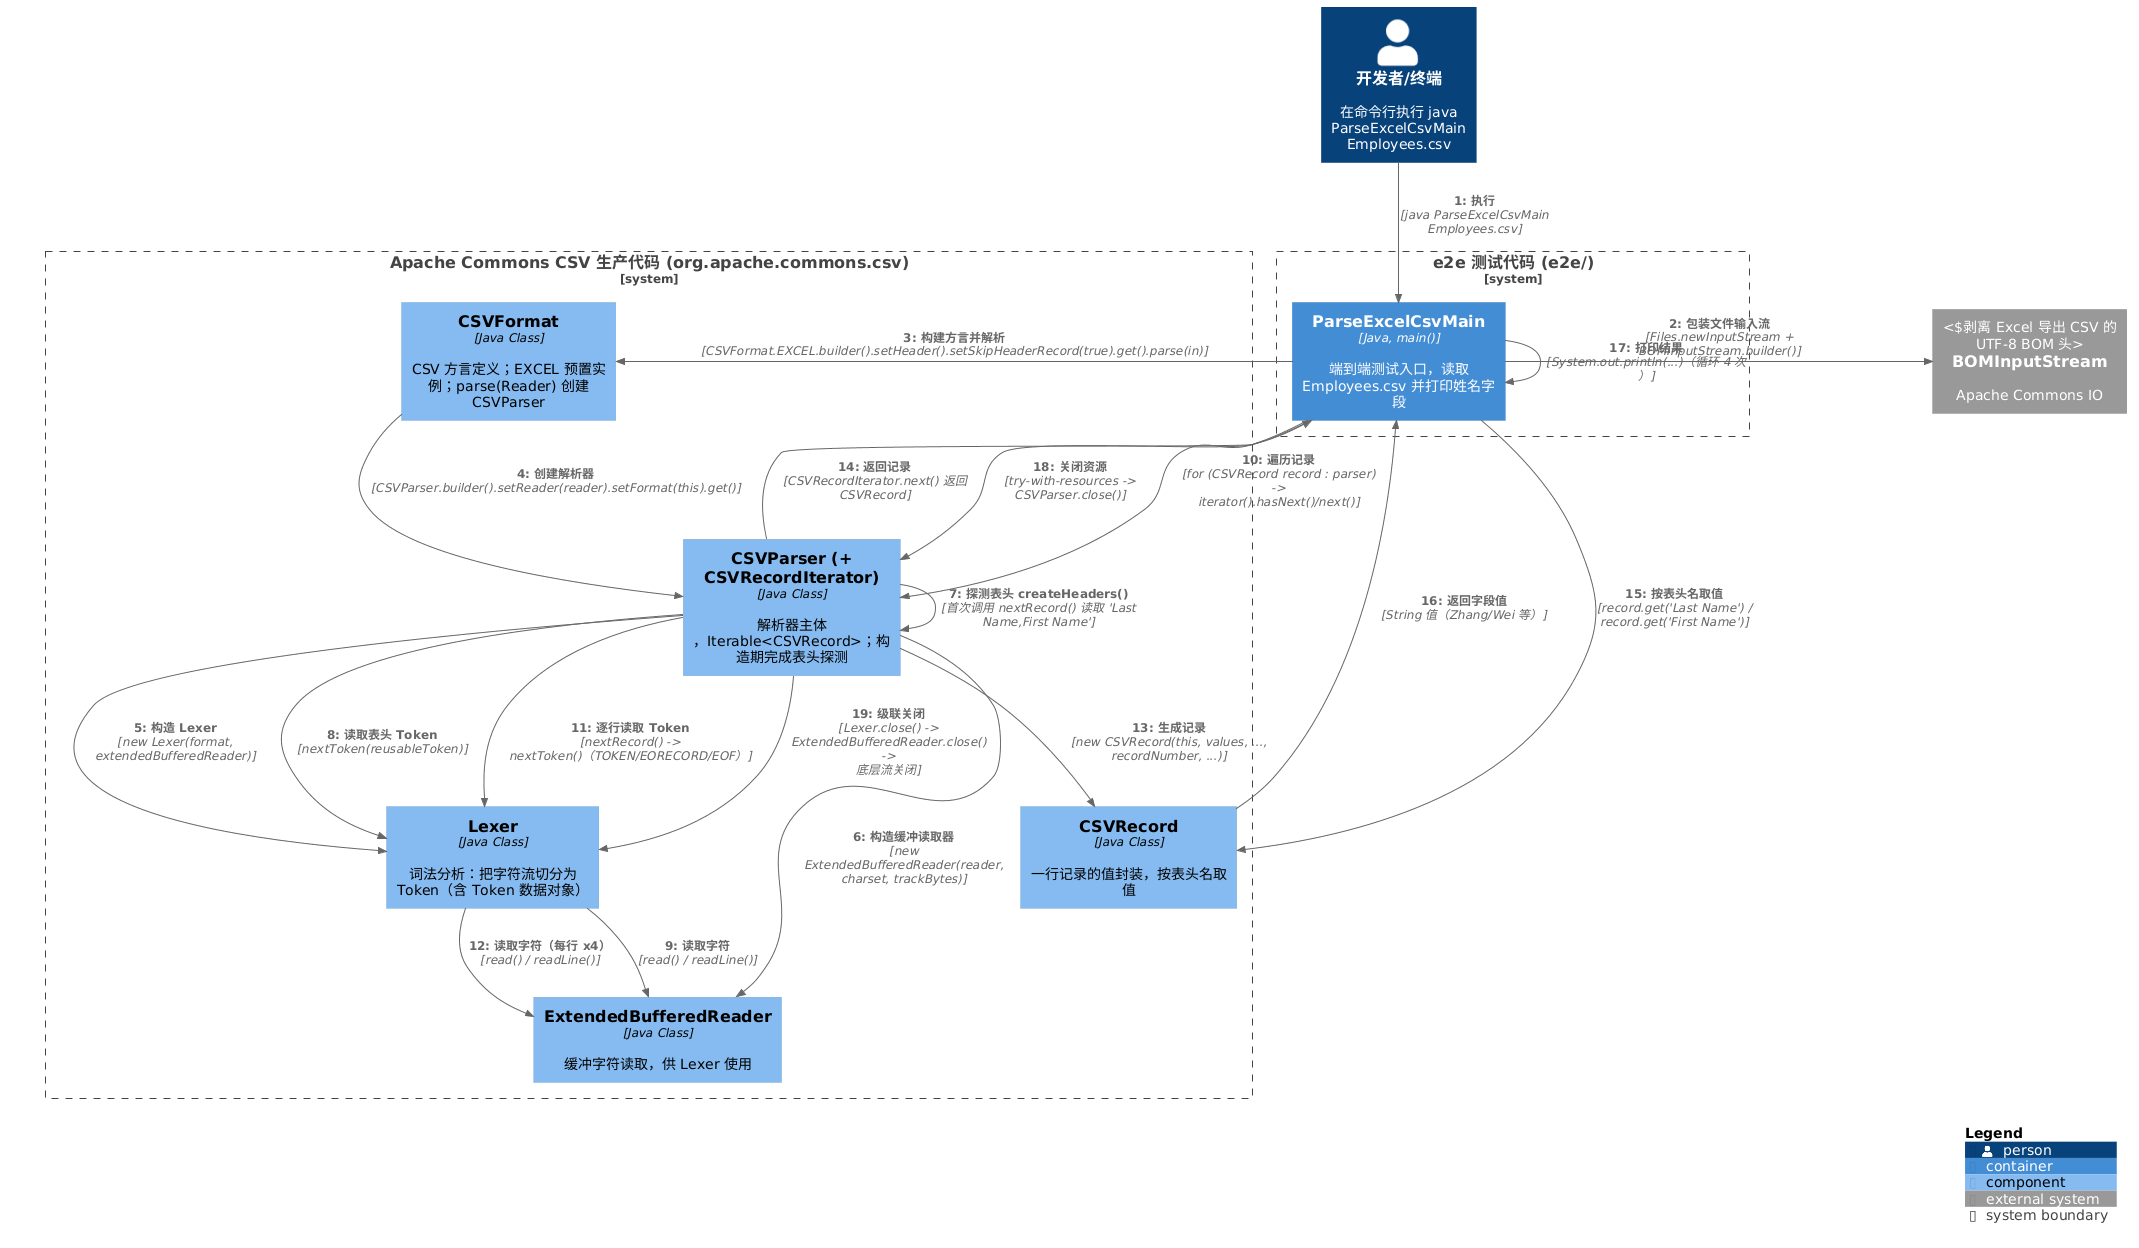

The diagram above was rendered by PlantUML. Its source (embedded in the PNG):
@startuml
!include https://raw.githubusercontent.com/plantuml-stdlib/C4-PlantUML/master/C4_Dynamic.puml

LAYOUT_TOP_DOWN()
LAYOUT_WITH_LEGEND()

Person(user, "开发者/终端", "在命令行执行 java ParseExcelCsvMain Employees.csv")

System_Boundary(e2e, "e2e 测试代码 (e2e/)") {
    Container(main, "ParseExcelCsvMain", "Java, main()", "端到端测试入口，读取 Employees.csv 并打印姓名字段")
}

System_Boundary(commonsCsv, "Apache Commons CSV 生产代码 (org.apache.commons.csv)") {
    Component(csvFormat, "CSVFormat", "Java Class", "CSV 方言定义；EXCEL 预置实例；parse(Reader) 创建 CSVParser")
    Component(csvParser, "CSVParser (+ CSVRecordIterator)", "Java Class", "解析器主体，Iterable<CSVRecord>；构造期完成表头探测")
    Component(lexer, "Lexer", "Java Class", "词法分析：把字符流切分为 Token（含 Token 数据对象）")
    Component(extBufReader, "ExtendedBufferedReader", "Java Class", "缓冲字符读取，供 Lexer 使用")
    Component(csvRecord, "CSVRecord", "Java Class", "一行记录的值封装，按表头名取值")
}

System_Ext(bomInput, "BOMInputStream", "Apache Commons IO", "剥离 Excel 导出 CSV 的 UTF-8 BOM 头")

Rel_D(user, main, "执行", "java ParseExcelCsvMain Employees.csv", $index="1")
Rel_R(main, bomInput, "包装文件输入流", "Files.newInputStream + BOMInputStream.builder()", $index="2")
Rel_D(main, csvFormat, "构建方言并解析", "CSVFormat.EXCEL.builder().setHeader().setSkipHeaderRecord(true).get().parse(in)", $index="3")
Rel_D(csvFormat, csvParser, "创建解析器", "CSVParser.builder().setReader(reader).setFormat(this).get()", $index="4")
Rel_D(csvParser, lexer, "构造 Lexer", "new Lexer(format, extendedBufferedReader)", $index="5")
Rel_D(csvParser, extBufReader, "构造缓冲读取器", "new ExtendedBufferedReader(reader, charset, trackBytes)", $index="6")
Rel_D(csvParser, csvParser, "探测表头 createHeaders()", "首次调用 nextRecord() 读取 'Last Name,First Name'", $index="7")
Rel_D(csvParser, lexer, "读取表头 Token", "nextToken(reusableToken)", $index="8")
Rel_D(lexer, extBufReader, "读取字符", "read() / readLine()", $index="9")
Rel_U(main, csvParser, "遍历记录", "for (CSVRecord record : parser) -> iterator().hasNext()/next()", $index="10")
Rel_D(csvParser, lexer, "逐行读取 Token", "nextRecord() -> nextToken()（TOKEN/EORECORD/EOF）", $index="11")
Rel_D(lexer, extBufReader, "读取字符（每行 x4）", "read() / readLine()", $index="12")
Rel_D(csvParser, csvRecord, "生成记录", "new CSVRecord(this, values, ..., recordNumber, ...)", $index="13")
Rel_U(csvParser, main, "返回记录", "CSVRecordIterator.next() 返回 CSVRecord", $index="14")
Rel_L(main, csvRecord, "按表头名取值", "record.get('Last Name') / record.get('First Name')", $index="15")
Rel_U(csvRecord, main, "返回字段值", "String 值（Zhang/Wei 等）", $index="16")
Rel_D(main, main, "打印结果", "System.out.println(...)（循环 4 次）", $index="17")
Rel_D(main, csvParser, "关闭资源", "try-with-resources -> CSVParser.close()", $index="18")
Rel_D(csvParser, lexer, "级联关闭", "Lexer.close() -> ExtendedBufferedReader.close() -> 底层流关闭", $index="19")

SHOW_LEGEND()
@enduml